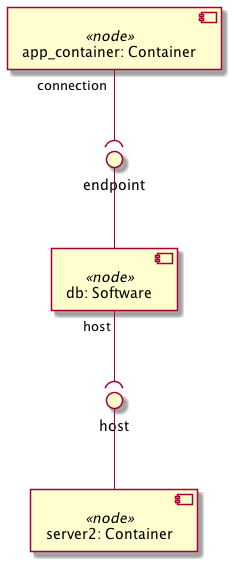

The diagram above was rendered by PlantUML. Its source (embedded in the PNG):
@startuml
skinparam componentStyle uml2

component "db: Software" <<node>> as node_db
interface "endpoint" as node_db_endpoint
node_db_endpoint -- node_db

component "app_container: Container" <<node>> as node_app_container

component "server2: Container" <<node>> as node_server2
interface "host" as node_server2_host
node_server2_host -- node_server2

node_db "host" --( node_server2_host
node_app_container "connection" --( node_db_endpoint
@enduml